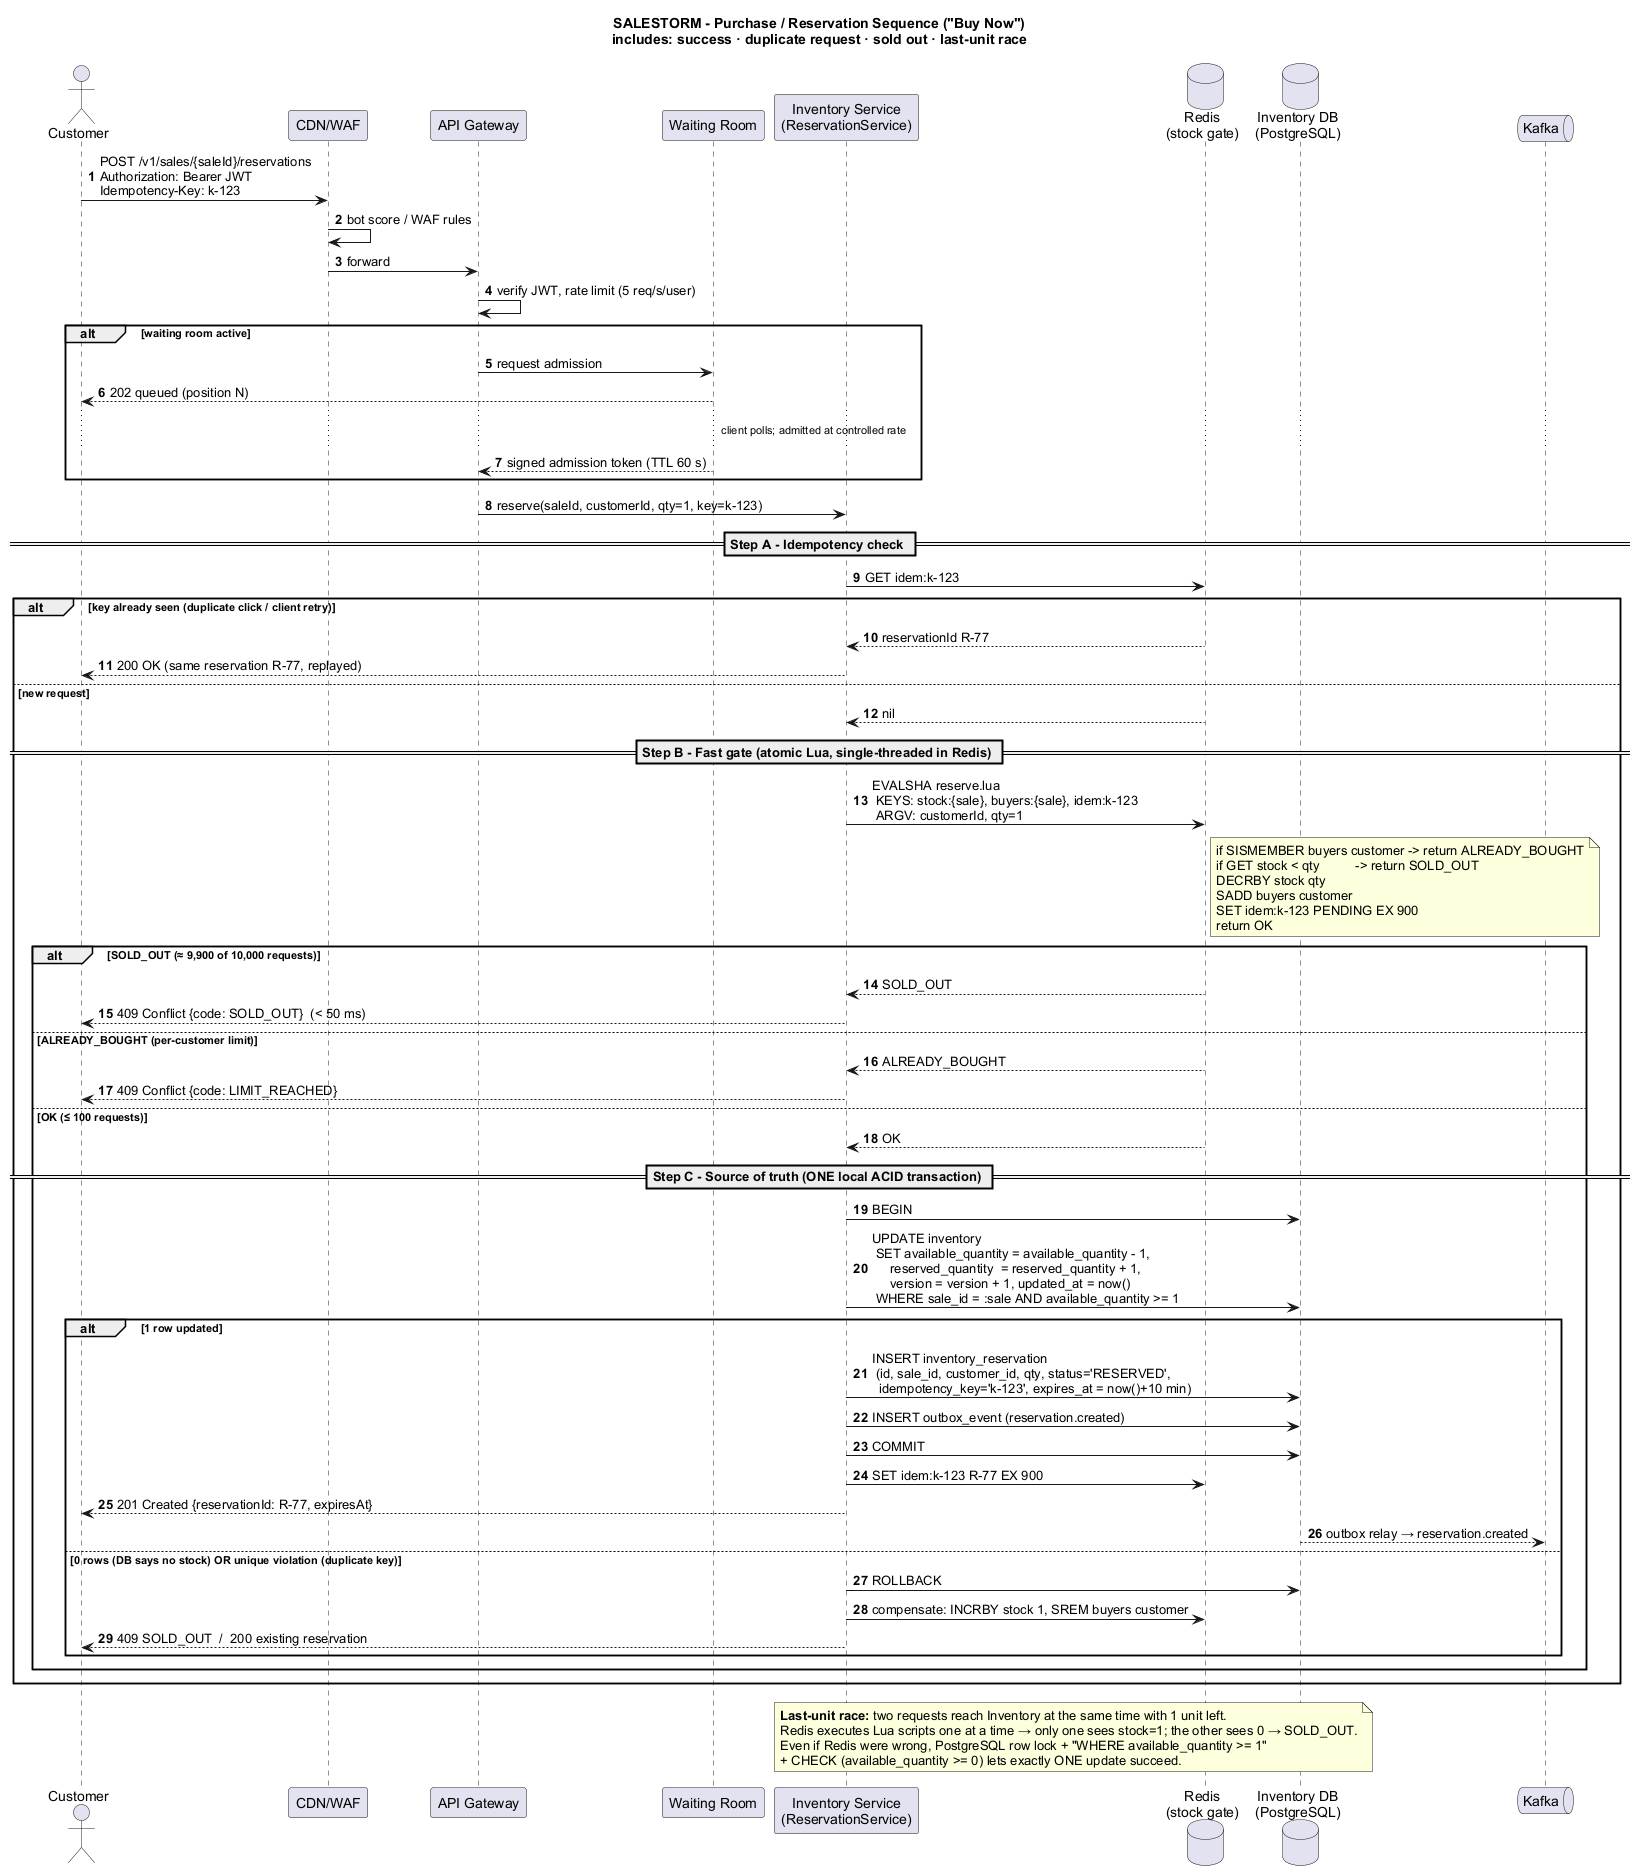

The diagram above was rendered by PlantUML. Its source (embedded in the PNG):
@startuml Sequence_Purchase_Reservation
skinparam defaultFontName Arial
skinparam shadowing false
skinparam sequenceMessageAlign left
autonumber

title SALESTORM - Purchase / Reservation Sequence ("Buy Now")\nincludes: success · duplicate request · sold out · last-unit race

actor Customer as C
participant "CDN/WAF" as CDN
participant "API Gateway" as GW
participant "Waiting Room" as WR
participant "Inventory Service\n(ReservationService)" as INV
database "Redis\n(stock gate)" as R
database "Inventory DB\n(PostgreSQL)" as DB
queue "Kafka" as K

C -> CDN : POST /v1/sales/{saleId}/reservations\nAuthorization: Bearer JWT\nIdempotency-Key: k-123
CDN -> CDN : bot score / WAF rules
CDN -> GW : forward
GW -> GW : verify JWT, rate limit (5 req/s/user)
alt waiting room active
  GW -> WR : request admission
  WR --> C : 202 queued (position N)
  ...client polls; admitted at controlled rate...
  WR --> GW : signed admission token (TTL 60 s)
end
GW -> INV : reserve(saleId, customerId, qty=1, key=k-123)

== Step A - Idempotency check ==
INV -> R : GET idem:k-123
alt key already seen (duplicate click / client retry)
  R --> INV : reservationId R-77
  INV --> C : 200 OK (same reservation R-77, replayed)
else new request
  R --> INV : nil

== Step B - Fast gate (atomic Lua, single-threaded in Redis) ==
  INV -> R : EVALSHA reserve.lua\n KEYS: stock:{sale}, buyers:{sale}, idem:k-123\n ARGV: customerId, qty=1
  note right of R
    if SISMEMBER buyers customer -> return ALREADY_BOUGHT
    if GET stock < qty          -> return SOLD_OUT
    DECRBY stock qty
    SADD buyers customer
    SET idem:k-123 PENDING EX 900
    return OK
  end note
  alt SOLD_OUT (≈ 9,900 of 10,000 requests)
    R --> INV : SOLD_OUT
    INV --> C : 409 Conflict {code: SOLD_OUT}  (< 50 ms)
  else ALREADY_BOUGHT (per-customer limit)
    R --> INV : ALREADY_BOUGHT
    INV --> C : 409 Conflict {code: LIMIT_REACHED}
  else OK (≤ 100 requests)
    R --> INV : OK

== Step C - Source of truth (ONE local ACID transaction) ==
    INV -> DB : BEGIN
    INV -> DB : UPDATE inventory\n SET available_quantity = available_quantity - 1,\n     reserved_quantity  = reserved_quantity + 1,\n     version = version + 1, updated_at = now()\n WHERE sale_id = :sale AND available_quantity >= 1
    alt 1 row updated
      INV -> DB : INSERT inventory_reservation\n (id, sale_id, customer_id, qty, status='RESERVED',\n  idempotency_key='k-123', expires_at = now()+10 min)
      INV -> DB : INSERT outbox_event (reservation.created)
      INV -> DB : COMMIT
      INV -> R : SET idem:k-123 R-77 EX 900
      INV --> C : 201 Created {reservationId: R-77, expiresAt}
      DB --> K : outbox relay → reservation.created
    else 0 rows (DB says no stock) OR unique violation (duplicate key)
      INV -> DB : ROLLBACK
      INV -> R : compensate: INCRBY stock 1, SREM buyers customer
      INV --> C : 409 SOLD_OUT  /  200 existing reservation
    end
  end
end

note over INV, DB
  **Last-unit race:** two requests reach Inventory at the same time with 1 unit left.
  Redis executes Lua scripts one at a time → only one sees stock=1; the other sees 0 → SOLD_OUT.
  Even if Redis were wrong, PostgreSQL row lock + "WHERE available_quantity >= 1"
  + CHECK (available_quantity >= 0) lets exactly ONE update succeed.
end note
@enduml